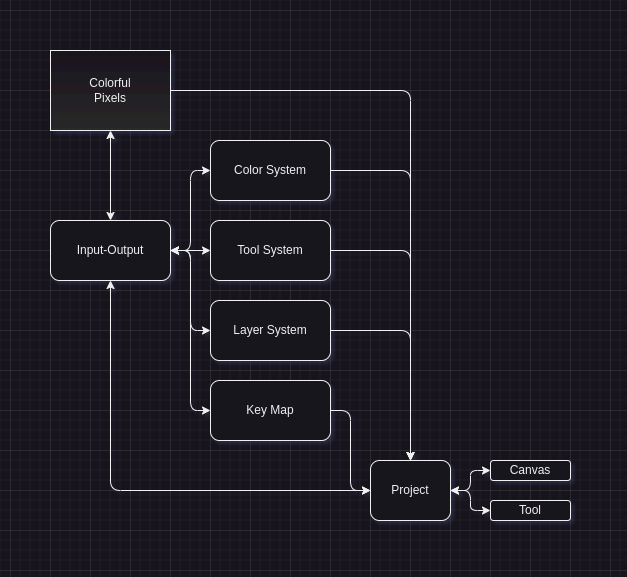

The diagram above was exported from draw.io. Its source (the exported page's mxGraphModel, read from the mxfile embedded in the PNG):
<mxGraphModel dx="784" dy="482" grid="1" gridSize="10" guides="1" tooltips="1" connect="1" arrows="1" fold="1" page="1" pageScale="1" pageWidth="850" pageHeight="1100" background="none" math="0" shadow="1">
  <root>
    <mxCell id="0" />
    <mxCell id="1" parent="0" />
    <mxCell id="GCyTXeJHTvriHmn7dtxQ-21" style="edgeStyle=orthogonalEdgeStyle;rounded=1;orthogonalLoop=1;jettySize=auto;html=1;entryX=0.5;entryY=0;entryDx=0;entryDy=0;curved=0;exitX=1;exitY=0.5;exitDx=0;exitDy=0;" edge="1" parent="1" source="GCyTXeJHTvriHmn7dtxQ-2" target="GCyTXeJHTvriHmn7dtxQ-16">
      <mxGeometry relative="1" as="geometry">
        <mxPoint x="240" y="80" as="sourcePoint" />
      </mxGeometry>
    </mxCell>
    <mxCell id="GCyTXeJHTvriHmn7dtxQ-33" style="edgeStyle=orthogonalEdgeStyle;rounded=1;orthogonalLoop=1;jettySize=auto;html=1;entryX=0;entryY=0.5;entryDx=0;entryDy=0;curved=0;exitX=1;exitY=0.5;exitDx=0;exitDy=0;startArrow=classic;startFill=1;" edge="1" parent="1" source="GCyTXeJHTvriHmn7dtxQ-37" target="GCyTXeJHTvriHmn7dtxQ-6">
      <mxGeometry relative="1" as="geometry" />
    </mxCell>
    <mxCell id="GCyTXeJHTvriHmn7dtxQ-34" style="edgeStyle=orthogonalEdgeStyle;rounded=1;orthogonalLoop=1;jettySize=auto;html=1;entryX=0;entryY=0.5;entryDx=0;entryDy=0;curved=0;exitX=1;exitY=0.5;exitDx=0;exitDy=0;startArrow=classic;startFill=1;" edge="1" parent="1" source="GCyTXeJHTvriHmn7dtxQ-37" target="GCyTXeJHTvriHmn7dtxQ-5">
      <mxGeometry relative="1" as="geometry" />
    </mxCell>
    <mxCell id="GCyTXeJHTvriHmn7dtxQ-35" style="edgeStyle=orthogonalEdgeStyle;rounded=1;orthogonalLoop=1;jettySize=auto;html=1;entryX=0;entryY=0.5;entryDx=0;entryDy=0;curved=0;exitX=1;exitY=0.5;exitDx=0;exitDy=0;startArrow=classic;startFill=1;" edge="1" parent="1" source="GCyTXeJHTvriHmn7dtxQ-37" target="GCyTXeJHTvriHmn7dtxQ-4">
      <mxGeometry relative="1" as="geometry" />
    </mxCell>
    <mxCell id="GCyTXeJHTvriHmn7dtxQ-36" style="edgeStyle=orthogonalEdgeStyle;rounded=1;orthogonalLoop=1;jettySize=auto;html=1;entryX=0;entryY=0.5;entryDx=0;entryDy=0;curved=0;exitX=1;exitY=0.5;exitDx=0;exitDy=0;startArrow=classic;startFill=1;" edge="1" parent="1" source="GCyTXeJHTvriHmn7dtxQ-37" target="GCyTXeJHTvriHmn7dtxQ-3">
      <mxGeometry relative="1" as="geometry" />
    </mxCell>
    <mxCell id="GCyTXeJHTvriHmn7dtxQ-38" style="edgeStyle=orthogonalEdgeStyle;rounded=1;orthogonalLoop=1;jettySize=auto;html=1;entryX=0.5;entryY=0;entryDx=0;entryDy=0;startArrow=classic;startFill=1;" edge="1" parent="1" source="GCyTXeJHTvriHmn7dtxQ-2" target="GCyTXeJHTvriHmn7dtxQ-37">
      <mxGeometry relative="1" as="geometry" />
    </mxCell>
    <mxCell id="GCyTXeJHTvriHmn7dtxQ-2" value="Colorful&lt;div&gt;Pixels&lt;/div&gt;" style="rounded=0;whiteSpace=wrap;html=1;gradientColor=#292929;" vertex="1" parent="1">
      <mxGeometry x="40" width="120" height="80" as="geometry" />
    </mxCell>
    <mxCell id="GCyTXeJHTvriHmn7dtxQ-22" style="edgeStyle=orthogonalEdgeStyle;rounded=1;orthogonalLoop=1;jettySize=auto;html=1;entryX=0.5;entryY=0;entryDx=0;entryDy=0;curved=0;" edge="1" parent="1" source="GCyTXeJHTvriHmn7dtxQ-3" target="GCyTXeJHTvriHmn7dtxQ-16">
      <mxGeometry relative="1" as="geometry" />
    </mxCell>
    <mxCell id="GCyTXeJHTvriHmn7dtxQ-3" value="Color System" style="rounded=1;whiteSpace=wrap;html=1;" vertex="1" parent="1">
      <mxGeometry x="200" y="90" width="120" height="60" as="geometry" />
    </mxCell>
    <mxCell id="GCyTXeJHTvriHmn7dtxQ-23" style="edgeStyle=orthogonalEdgeStyle;rounded=1;orthogonalLoop=1;jettySize=auto;html=1;curved=0;" edge="1" parent="1" source="GCyTXeJHTvriHmn7dtxQ-4" target="GCyTXeJHTvriHmn7dtxQ-16">
      <mxGeometry relative="1" as="geometry" />
    </mxCell>
    <mxCell id="GCyTXeJHTvriHmn7dtxQ-4" value="Tool System" style="rounded=1;whiteSpace=wrap;html=1;" vertex="1" parent="1">
      <mxGeometry x="200" y="170" width="120" height="60" as="geometry" />
    </mxCell>
    <mxCell id="GCyTXeJHTvriHmn7dtxQ-24" style="edgeStyle=orthogonalEdgeStyle;rounded=1;orthogonalLoop=1;jettySize=auto;html=1;entryX=0.5;entryY=0;entryDx=0;entryDy=0;curved=0;" edge="1" parent="1" source="GCyTXeJHTvriHmn7dtxQ-5" target="GCyTXeJHTvriHmn7dtxQ-16">
      <mxGeometry relative="1" as="geometry" />
    </mxCell>
    <mxCell id="GCyTXeJHTvriHmn7dtxQ-5" value="Layer System" style="rounded=1;whiteSpace=wrap;html=1;" vertex="1" parent="1">
      <mxGeometry x="200" y="250" width="120" height="60" as="geometry" />
    </mxCell>
    <mxCell id="GCyTXeJHTvriHmn7dtxQ-25" style="edgeStyle=orthogonalEdgeStyle;rounded=1;orthogonalLoop=1;jettySize=auto;html=1;entryX=0;entryY=0.5;entryDx=0;entryDy=0;curved=0;" edge="1" parent="1" source="GCyTXeJHTvriHmn7dtxQ-6" target="GCyTXeJHTvriHmn7dtxQ-16">
      <mxGeometry relative="1" as="geometry" />
    </mxCell>
    <mxCell id="GCyTXeJHTvriHmn7dtxQ-6" value="Key Map" style="rounded=1;whiteSpace=wrap;html=1;" vertex="1" parent="1">
      <mxGeometry x="200" y="330" width="120" height="60" as="geometry" />
    </mxCell>
    <mxCell id="GCyTXeJHTvriHmn7dtxQ-40" style="edgeStyle=orthogonalEdgeStyle;rounded=1;orthogonalLoop=1;jettySize=auto;html=1;entryX=0;entryY=0.5;entryDx=0;entryDy=0;curved=0;startArrow=classic;startFill=1;" edge="1" parent="1" source="GCyTXeJHTvriHmn7dtxQ-16" target="GCyTXeJHTvriHmn7dtxQ-17">
      <mxGeometry relative="1" as="geometry" />
    </mxCell>
    <mxCell id="GCyTXeJHTvriHmn7dtxQ-41" style="edgeStyle=orthogonalEdgeStyle;rounded=1;orthogonalLoop=1;jettySize=auto;html=1;entryX=0;entryY=0.5;entryDx=0;entryDy=0;curved=0;startArrow=classic;startFill=1;" edge="1" parent="1" source="GCyTXeJHTvriHmn7dtxQ-16" target="GCyTXeJHTvriHmn7dtxQ-39">
      <mxGeometry relative="1" as="geometry" />
    </mxCell>
    <mxCell id="GCyTXeJHTvriHmn7dtxQ-42" style="edgeStyle=orthogonalEdgeStyle;rounded=1;orthogonalLoop=1;jettySize=auto;html=1;entryX=0.5;entryY=1;entryDx=0;entryDy=0;startArrow=classic;startFill=1;curved=0;" edge="1" parent="1" source="GCyTXeJHTvriHmn7dtxQ-16" target="GCyTXeJHTvriHmn7dtxQ-37">
      <mxGeometry relative="1" as="geometry" />
    </mxCell>
    <mxCell id="GCyTXeJHTvriHmn7dtxQ-16" value="Project" style="rounded=1;whiteSpace=wrap;html=1;" vertex="1" parent="1">
      <mxGeometry x="360" y="410" width="80" height="60" as="geometry" />
    </mxCell>
    <mxCell id="GCyTXeJHTvriHmn7dtxQ-17" value="Canvas" style="rounded=1;whiteSpace=wrap;html=1;" vertex="1" parent="1">
      <mxGeometry x="480" y="410" width="80" height="20" as="geometry" />
    </mxCell>
    <mxCell id="GCyTXeJHTvriHmn7dtxQ-37" value="Input-Output" style="rounded=1;whiteSpace=wrap;html=1;" vertex="1" parent="1">
      <mxGeometry x="40" y="170" width="120" height="60" as="geometry" />
    </mxCell>
    <mxCell id="GCyTXeJHTvriHmn7dtxQ-39" value="Tool" style="rounded=1;whiteSpace=wrap;html=1;" vertex="1" parent="1">
      <mxGeometry x="480" y="450" width="80" height="20" as="geometry" />
    </mxCell>
  </root>
</mxGraphModel>